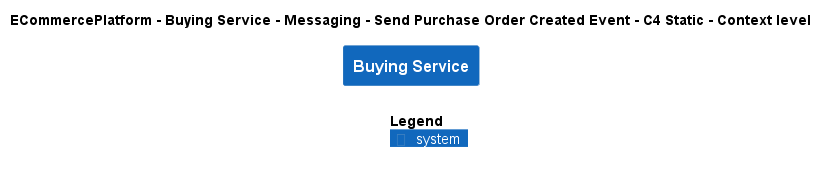

The diagram above was rendered by PlantUML. Its source (embedded in the PNG):
@startuml
!include ..\..\..\..\..\..\..\.c4s\C4_Context.puml

AddElementTag("c4interflow:lifecycle:new", $bgColor=green, $fontColor=#ffffff, $borderColor=green, $shadowing="False")
AddElementTag("c4interflow:lifecycle:changed", $bgColor=orange, $fontColor=#ffffff, $borderColor=orange, $shadowing="False")
AddElementTag("c4interflow:lifecycle:removed", $bgColor=red, $fontColor=#ffffff, $borderColor=red, $shadowing="False")

AddRelTag("c4interflow:lifecycle:new", $textColor=green, $lineColor=green)
AddRelTag("c4interflow:lifecycle:changed", $textColor=orange, $lineColor=orange)
AddRelTag("c4interflow:lifecycle:removed", $textColor=red, $lineColor=red)

SHOW_PERSON_PORTRAIT()
LAYOUT_TOP_DOWN()

skinparam linetype polyline

title ECommercePlatform - Buying Service - Messaging - Send Purchase Order Created Event - C4 Static - Context level

System(ECommercePlatform.SoftwareSystems.BuyingService, "Buying Service", "")



SHOW_LEGEND()
@enduml